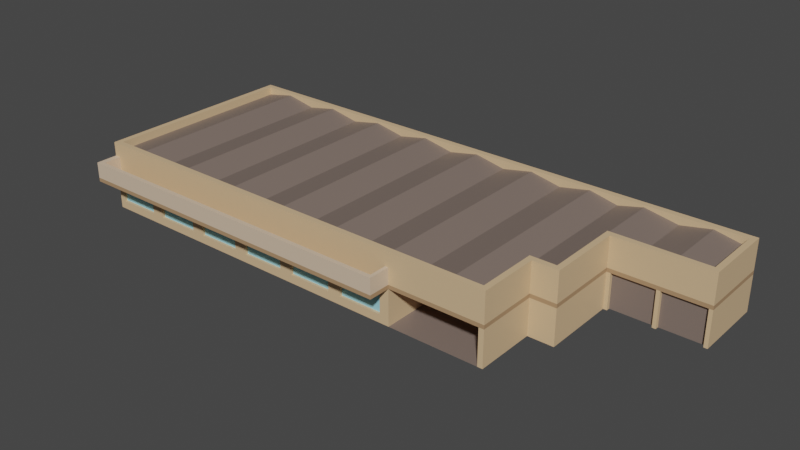 # Source: Shop.blend  (saved by Blender 2.91.10; exported with 4.5.12 LTS)
import bpy
from mathutils import Matrix  # noqa: F401  (used for matrix-valued properties, if any)

bpy.ops.wm.read_factory_settings(use_empty=True)
scene = bpy.context.scene
scene.name = 'Scene'

# ---- collections
col_collection = bpy.data.collections.new('Collection'); scene.collection.children.link(col_collection)

# ---- materials (node trees are filled in below, after node groups)
mat_store = bpy.data.materials.new('Store')
mat_store.use_transparent_shadow = False
mat_roof = bpy.data.materials.new('Roof')
mat_roof.use_transparent_shadow = False
mat_windows = bpy.data.materials.new('Windows')
mat_windows.use_transparent_shadow = False
mat_storedark = bpy.data.materials.new('StoreDark')
mat_storedark.use_transparent_shadow = False
mat_storelight = bpy.data.materials.new('StoreLight')
mat_storelight.use_transparent_shadow = False

# ---- material node trees
mat_store.use_nodes = True; mat_store.node_tree.nodes.clear()
_N = mat_store.node_tree.nodes; _L = mat_store.node_tree.links
n0 = _N.new('ShaderNodeBsdfPrincipled'); n0.name = 'Principled BSDF'; n0.location = (10, 300)
n0.distribution = 'GGX'
n0.subsurface_method = 'BURLEY'
n0.inputs[0].default_value = (0.7011, 0.4851, 0.2789, 1.0)
n0.inputs[3].default_value = 1.45
n0.inputs[27].default_value = (0.0, 0.0, 0.0, 1.0)
n0.inputs[28].default_value = 1.0
n1 = _N.new('ShaderNodeOutputMaterial'); n1.name = 'Material Output'; n1.location = (300, 300)
_L.new(n0.outputs[0], n1.inputs[0])
n1.is_active_output = True
mat_roof.use_nodes = True; mat_roof.node_tree.nodes.clear()
_N = mat_roof.node_tree.nodes; _L = mat_roof.node_tree.links
n0 = _N.new('ShaderNodeBsdfPrincipled'); n0.name = 'Principled BSDF'; n0.location = (10, 300)
n0.distribution = 'GGX'
n0.subsurface_method = 'BURLEY'
n0.inputs[0].default_value = (0.214, 0.1624, 0.1379, 1.0)
n0.inputs[3].default_value = 1.45
n0.inputs[27].default_value = (0.0, 0.0, 0.0, 1.0)
n0.inputs[28].default_value = 1.0
n1 = _N.new('ShaderNodeOutputMaterial'); n1.name = 'Material Output'; n1.location = (300, 300)
_L.new(n0.outputs[0], n1.inputs[0])
n1.is_active_output = True
mat_windows.use_nodes = True; mat_windows.node_tree.nodes.clear()
_N = mat_windows.node_tree.nodes; _L = mat_windows.node_tree.links
n0 = _N.new('ShaderNodeBsdfPrincipled'); n0.name = 'Principled BSDF'; n0.location = (10, 300)
n0.distribution = 'GGX'
n0.subsurface_method = 'BURLEY'
n0.inputs[0].default_value = (0.3331, 0.7105, 0.8, 1.0)
n0.inputs[3].default_value = 1.45
n0.inputs[27].default_value = (0.0, 0.0, 0.0, 1.0)
n0.inputs[28].default_value = 1.0
n1 = _N.new('ShaderNodeOutputMaterial'); n1.name = 'Material Output'; n1.location = (300, 300)
_L.new(n0.outputs[0], n1.inputs[0])
n1.is_active_output = True
mat_storedark.use_nodes = True; mat_storedark.node_tree.nodes.clear()
_N = mat_storedark.node_tree.nodes; _L = mat_storedark.node_tree.links
n0 = _N.new('ShaderNodeBsdfPrincipled'); n0.name = 'Principled BSDF'; n0.location = (10, 300)
n0.distribution = 'GGX'
n0.subsurface_method = 'BURLEY'
n0.inputs[0].default_value = (0.4292, 0.2624, 0.1413, 1.0)
n0.inputs[3].default_value = 1.45
n0.inputs[27].default_value = (0.0, 0.0, 0.0, 1.0)
n0.inputs[28].default_value = 1.0
n1 = _N.new('ShaderNodeOutputMaterial'); n1.name = 'Material Output'; n1.location = (300, 300)
_L.new(n0.outputs[0], n1.inputs[0])
n1.is_active_output = True
mat_storelight.use_nodes = True; mat_storelight.node_tree.nodes.clear()
_N = mat_storelight.node_tree.nodes; _L = mat_storelight.node_tree.links
n0 = _N.new('ShaderNodeBsdfPrincipled'); n0.name = 'Principled BSDF'; n0.location = (10, 300)
n0.distribution = 'GGX'
n0.subsurface_method = 'BURLEY'
n0.inputs[0].default_value = (0.7106, 0.5429, 0.3923, 1.0)
n0.inputs[3].default_value = 1.45
n0.inputs[27].default_value = (0.0, 0.0, 0.0, 1.0)
n0.inputs[28].default_value = 1.0
n1 = _N.new('ShaderNodeOutputMaterial'); n1.name = 'Material Output'; n1.location = (300, 300)
_L.new(n0.outputs[0], n1.inputs[0])
n1.is_active_output = True

# ---- world
world_world = bpy.data.worlds.new('World'); scene.world = world_world
world_world.use_nodes = True; world_world.node_tree.nodes.clear()
_N = world_world.node_tree.nodes; _L = world_world.node_tree.links
n0 = _N.new('ShaderNodeOutputWorld'); n0.name = 'World Output'; n0.location = (300, 300)
n1 = _N.new('ShaderNodeBackground'); n1.name = 'Background'; n1.location = (10, 300)
n1.inputs[0].default_value = (0.05088, 0.05088, 0.05088, 1.0)
_L.new(n1.outputs[0], n0.inputs[0])
n0.is_active_output = True
world_world.color = (0.05088, 0.05088, 0.05088)
world_world.use_sun_shadow = False
world_world.sun_shadow_jitter_overblur = 0.0

# ---- meshes
me_cube_001 = bpy.data.meshes.new('Cube.001')
me_cube_001.from_pydata([(-29.78, 0.9846, 6.975), (-29.78, 3.993, 6.975), (-24.44, 0.9846, 6.975), (-24.44, 3.993, 6.975), (-22.84, 0.9846, 6.975), (-22.84, 3.993, 6.975), (-17.5, 0.9846, 6.975), (-17.5, 3.993, 6.975), (-15.9, 0.9846, 6.975), (-15.9, 3.993, 6.975), (-10.56, 0.9846, 6.975), (-10.56, 3.993, 6.975), (-8.962, 0.9846, 6.975), (-8.962, 3.993, 6.975), (-3.624, 0.9846, 6.975), (-3.624, 3.993, 6.975), (-2.023, 0.9846, 6.975), (-2.023, 3.993, 6.975), (3.315, 0.9846, 6.975), (3.315, 3.993, 6.975), (4.917, 0.9846, 6.975), (4.917, 3.993, 6.975), (10.25, 0.9846, 6.975), (10.25, 3.993, 6.975), (-30.5, 3.191e-07, 7.3), (-30.5, 4.319, 7.3), (-30.5, -7.868e-07, -18.0), (-30.5, 4.319, -18.0), (22.8, 3.191e-07, 7.3), (22.8, 4.319, 7.3), (22.8, -7.868e-07, -18.0), (22.8, 4.319, -18.0), (-30.5, -2.549e-09, -0.05832), (-30.5, 4.319, -0.05832), (22.8, -2.549e-09, -0.05832), (22.8, 4.319, -0.05832), (25.87, 4.319, -18.0), (25.87, -7.868e-07, -18.0), (25.87, -2.549e-09, -0.05832), (25.87, 4.319, -0.05832), (-30.5, 4.319, -9.17), (22.8, -4.008e-07, -9.17), (-30.5, -4.008e-07, -9.17), (25.87, -4.008e-07, -9.17), (25.87, 4.319, -9.17), (37.32, 4.319, -18.0), (37.32, -7.868e-07, -18.0), (37.32, -4.008e-07, -9.17), (37.32, 4.319, -9.17), (-30.5, 4.79, -9.17), (-30.5, 4.79, -18.0), (22.8, 4.79, -18.0), (22.8, 4.79, -0.05832), (22.8, 4.79, 7.3), (-30.5, 4.79, 7.3), (-30.5, 4.79, -0.05832), (25.87, 4.79, -9.17), (25.87, 4.79, -0.05832), (25.87, 4.79, -18.0), (37.32, 4.79, -18.0), (37.32, 4.79, -9.17), (-29.8, 7.422, -9.872), (-29.8, 7.422, -17.3), (22.11, 7.422, -17.3), (22.11, 7.422, -0.7625), (22.1, 7.422, 6.599), (-29.8, 7.422, 6.599), (-29.8, 7.422, -0.7625), (22.11, 7.422, -9.872), (25.18, 8.158, -9.872), (25.17, 8.158, -0.7594), (25.18, 8.158, -17.3), (36.62, 7.422, -17.3), (36.62, 7.422, -9.871), (-30.5, 7.422, -9.17), (-30.5, 7.422, -18.0), (22.8, 7.422, -18.0), (22.8, 7.422, -0.05832), (22.8, 7.422, 7.3), (-30.5, 7.422, 7.3), (-30.5, 7.422, -0.05832), (25.87, 7.422, -9.17), (25.87, 7.422, -0.05832), (25.87, 7.422, -18.0), (37.32, 7.422, -18.0), (37.32, 7.422, -9.17), (-30.5, 8.404, -9.17), (-30.5, 8.404, -18.0), (22.8, 8.404, -18.0), (22.8, 8.404, -0.05832), (22.8, 8.404, 7.3), (-30.5, 8.404, 7.3), (-30.5, 8.404, -0.05832), (25.87, 8.404, -9.17), (25.87, 8.404, -0.05832), (25.87, 8.404, -18.0), (37.32, 8.404, -18.0), (37.32, 8.404, -9.17), (-29.8, 8.404, -9.17), (-29.8, 8.404, -17.3), (22.8, 8.404, -17.3), (22.1, 8.404, -0.7594), (22.1, 8.404, 6.599), (-29.8, 8.404, 6.599), (-29.8, 8.404, -0.05832), (25.17, 8.404, -9.871), (25.17, 8.404, -0.7594), (25.87, 8.404, -17.3), (36.62, 8.404, -17.3), (36.62, 8.404, -9.871), (-26.69, 7.422, -18.0), (-22.89, 7.422, -18.0), (-19.08, 7.422, -18.0), (-15.27, 7.422, -18.0), (-11.46, 7.422, -18.0), (-7.657, 7.422, -18.0), (-3.85, 7.422, -18.0), (-0.04286, 7.422, -18.0), (3.764, 7.422, -18.0), (7.571, 7.422, -18.0), (11.38, 7.422, -18.0), (15.19, 7.422, -18.0), (18.99, 7.422, -18.0), (18.99, 7.422, 7.3), (15.19, 7.422, 7.3), (11.38, 7.422, 7.3), (7.571, 7.422, 7.3), (3.764, 7.422, 7.3), (-0.04286, 7.422, 7.3), (-3.85, 7.422, 7.3), (-7.657, 7.422, 7.3), (-11.46, 7.422, 7.3), (-15.27, 7.422, 7.3), (-19.08, 7.422, 7.3), (-22.89, 7.422, 7.3), (-26.69, 7.422, 7.3), (-26.07, 8.158, -0.7625), (-22.33, 7.422, -0.7625), (-18.6, 8.158, -0.7625), (-14.87, 7.422, -0.7625), (-11.14, 8.158, -0.7625), (-7.407, 7.422, -0.7625), (-3.675, 8.158, -0.7625), (0.0573, 7.422, -0.7625), (3.789, 8.158, -0.7625), (7.521, 7.422, -0.7625), (11.25, 8.158, -0.7625), (14.99, 7.422, -0.7625), (18.72, 8.158, -0.7625), (-26.07, 8.158, -9.872), (-22.33, 7.422, -9.872), (-18.6, 8.158, -9.872), (-14.87, 7.422, -9.872), (-11.14, 8.158, -9.872), (-7.407, 7.422, -9.872), (-3.675, 8.158, -9.872), (0.0573, 7.422, -9.872), (3.789, 8.158, -9.872), (7.521, 7.422, -9.872), (11.25, 8.158, -9.872), (14.99, 7.422, -9.872), (18.72, 8.158, -9.872), (-26.07, 8.158, -17.3), (-22.33, 7.422, -17.3), (-18.6, 8.158, -17.3), (-14.87, 7.422, -17.3), (-11.14, 8.158, -17.3), (-7.407, 7.422, -17.3), (-3.675, 8.158, -17.3), (0.0573, 7.422, -17.3), (3.789, 8.158, -17.3), (7.521, 7.422, -17.3), (11.25, 8.158, -17.3), (14.99, 7.422, -17.3), (18.72, 8.158, -17.3), (18.72, 8.158, 6.599), (14.99, 7.422, 6.599), (11.25, 8.158, 6.599), (7.521, 7.422, 6.599), (3.789, 8.158, 6.599), (0.0573, 7.422, 6.599), (-3.675, 8.158, 6.599), (-7.407, 7.422, 6.599), (-11.14, 8.158, 6.599), (-14.87, 7.422, 6.599), (-18.6, 8.158, 6.599), (-22.33, 7.422, 6.599), (-26.07, 8.158, 6.599), (-26.69, 8.404, -18.0), (-22.89, 8.404, -18.0), (-19.08, 8.404, -18.0), (-15.27, 8.404, -18.0), (-11.46, 8.404, -18.0), (-7.657, 8.404, -18.0), (-3.85, 8.404, -18.0), (-0.04286, 8.404, -18.0), (3.764, 8.404, -18.0), (7.571, 8.404, -18.0), (11.38, 8.404, -18.0), (15.19, 8.404, -18.0), (18.99, 8.404, -18.0), (18.99, 8.404, 7.3), (15.19, 8.404, 7.3), (11.38, 8.404, 7.3), (7.571, 8.404, 7.3), (3.764, 8.404, 7.3), (-0.04286, 8.404, 7.3), (-3.85, 8.404, 7.3), (-7.657, 8.404, 7.3), (-11.46, 8.404, 7.3), (-15.27, 8.404, 7.3), (-19.08, 8.404, 7.3), (-22.89, 8.404, 7.3), (-26.69, 8.404, 7.3), (-26.04, 8.404, -17.3), (-22.28, 8.404, -17.3), (-18.53, 8.404, -17.3), (-14.77, 8.404, -17.3), (-11.01, 8.404, -17.3), (-7.256, 8.404, -17.3), (-3.499, 8.404, -17.3), (0.2576, 8.404, -17.3), (4.015, 8.404, -17.3), (7.772, 8.404, -17.3), (11.53, 8.404, -17.3), (15.29, 8.404, -17.3), (19.04, 8.404, -17.3), (18.39, 8.404, 6.599), (14.68, 8.404, 6.599), (10.98, 8.404, 6.599), (7.271, 8.404, 6.599), (3.564, 8.404, 6.599), (-0.143, 8.404, 6.599), (-3.85, 8.404, 6.599), (-7.557, 8.404, 6.599), (-11.26, 8.404, 6.599), (-14.97, 8.404, 6.599), (-18.68, 8.404, 6.599), (-22.38, 8.404, 6.599), (-26.09, 8.404, 6.599), (29.69, 7.422, -9.17), (33.5, 7.422, -9.17), (33.5, 7.422, -18.0), (29.69, 7.422, -18.0), (29.22, 7.422, -9.871), (32.92, 8.158, -9.871), (32.92, 8.158, -17.3), (29.22, 7.422, -17.3), (29.69, 8.404, -9.17), (33.5, 8.404, -9.17), (33.5, 8.404, -18.0), (29.69, 8.404, -18.0), (28.98, 8.404, -9.871), (32.8, 8.404, -9.871), (33.04, 8.404, -17.3), (29.45, 8.404, -17.3), (22.18, -7.868e-07, -18.0), (4.418, -7.868e-07, -18.0), (4.418, 4.319, -18.0), (22.18, 4.319, -18.0), (11.38, 3.191e-07, 7.3), (22.18, 3.191e-07, 7.3), (22.18, 4.319, 7.3), (11.38, 4.319, 7.3), (22.18, -2.549e-09, -0.05832), (4.418, -2.549e-09, -0.05832), (22.18, -4.008e-07, -9.17), (4.418, -4.008e-07, -9.17), (4.418, 4.79, -18.0), (22.18, 4.79, -18.0), (22.18, 4.79, 7.3), (11.38, 4.79, 7.3), (11.38, 4.319, 9.454), (-30.5, 4.319, 9.454), (11.38, 4.79, 9.454), (-30.5, 4.79, 9.454), (11.38, 4.319, 9.951), (-30.5, 4.319, 9.951), (11.38, 4.79, 9.951), (-30.5, 4.79, 9.951), (-29.8, 8.404, 7.3), (-29.8, 7.422, 7.3), (-29.8, 4.79, 7.3), (-29.8, 4.79, 9.454), (-29.8, 4.79, 9.951), (10.98, 7.422, 7.3), (10.98, 8.404, 7.3), (10.98, 4.79, 9.454), (10.98, 4.79, 7.3), (10.98, 4.79, 9.951), (-29.8, 6.701, 7.3), (-30.5, 6.701, 7.3), (-29.8, 6.701, 9.454), (-30.5, 6.701, 9.454), (11.38, 6.701, 9.454), (11.38, 6.701, 7.3), (-29.8, 6.701, 9.951), (-30.5, 6.701, 9.951), (11.38, 6.701, 9.951), (10.98, 6.701, 9.454), (10.98, 6.701, 9.951), (10.98, 6.701, 7.3), (11.38, -2.675e-09, -0.0612), (22.18, -2.675e-09, -0.0612), (22.18, 4.319, -0.0612), (11.38, 4.319, -0.0612), (36.87, -4.008e-07, -9.17), (31.82, -4.008e-07, -9.17), (31.37, -4.008e-07, -9.17), (26.33, -4.008e-07, -9.17), (26.33, 4.319, -9.17), (31.37, 4.319, -9.17), (31.82, 4.319, -9.17), (36.87, 4.319, -9.17), (36.87, -4.197e-07, -9.601), (31.82, -4.197e-07, -9.601), (31.37, -4.197e-07, -9.601), (26.33, -4.197e-07, -9.601), (26.33, 4.319, -9.601), (31.37, 4.319, -9.601), (31.82, 4.319, -9.601), (36.87, 4.319, -9.601), (-29.78, 0.9846, 7.3), (-29.78, 3.993, 7.3), (-24.44, 0.9846, 7.3), (-24.44, 3.993, 7.3), (-22.84, 0.9846, 7.3), (-22.84, 3.993, 7.3), (-17.5, 0.9846, 7.3), (-17.5, 3.993, 7.3), (-15.9, 0.9846, 7.3), (-15.9, 3.993, 7.3), (-10.56, 0.9846, 7.3), (-10.56, 3.993, 7.3), (-8.962, 0.9846, 7.3), (-8.962, 3.993, 7.3), (-3.624, 0.9846, 7.3), (-3.624, 3.993, 7.3), (-2.023, 0.9846, 7.3), (-2.023, 3.993, 7.3), (3.315, 0.9846, 7.3), (3.315, 3.993, 7.3), (4.917, 0.9846, 7.3), (4.917, 3.993, 7.3), (10.25, 0.9846, 7.3), (10.25, 3.993, 7.3), (13.3, -4.008e-07, -9.17)], [], [(42, 40, 27, 26), (256, 259, 31, 30), (34, 35, 29, 28), (264, 34, 28, 261), (45, 36, 58, 59), (35, 39, 57, 52), (266, 41, 34, 264), (30, 31, 36, 37), (24, 25, 33, 32), (43, 44, 39, 38), (27, 40, 49, 50), (41, 30, 37, 43), (35, 34, 38, 39), (34, 41, 43, 38), (44, 310, 311, 312, 313, 48, 60, 56), (256, 30, 41, 266), (39, 44, 56, 57), (32, 33, 40, 42), (46, 45, 48, 47), (258, 27, 50, 268), (37, 36, 45, 46), (313, 306, 47, 48), (56, 60, 85, 241, 240, 81), (52, 57, 82, 77), (53, 52, 77, 78), (60, 59, 84, 85), (58, 51, 76, 83), (51, 269, 268, 50, 75, 110, 111, 112, 113, 114, 115, 116, 117, 118, 119, 120, 121, 122, 76), (33, 25, 54, 55), (36, 31, 51, 58), (262, 29, 53, 270), (40, 33, 55, 49), (48, 45, 59, 60), (29, 35, 52, 53), (136, 67, 66, 187), (136, 149, 61, 67), (245, 73, 72, 246), (291, 290, 281, 79), (49, 55, 80, 74), (59, 58, 83, 243, 242, 84), (50, 49, 74, 75), (57, 56, 81, 82), (55, 54, 291, 79, 80), (72, 73, 109, 108), (75, 74, 86, 87), (174, 63, 100, 226), (83, 76, 88, 95), (67, 61, 98, 104), (243, 83, 95, 251), (61, 62, 99, 98), (82, 81, 93, 94), (70, 64, 101, 106), (241, 85, 97, 249), (63, 71, 107, 100), (85, 84, 96, 97), (98, 99, 87, 86), (226, 100, 88, 200), (101, 102, 90, 89), (239, 103, 280, 213), (103, 104, 92, 91), (105, 106, 94, 93), (100, 107, 95, 88), (106, 101, 89, 94), (104, 98, 86, 92), (108, 109, 97, 96), (252, 105, 93, 248), (254, 108, 96, 250), (77, 82, 94, 89), (64, 65, 102, 101), (110, 75, 87, 188), (244, 69, 105, 252), (74, 80, 92, 86), (187, 66, 103, 239), (78, 77, 89, 90), (246, 72, 108, 254), (66, 67, 104, 103), (123, 78, 90, 201), (69, 70, 106, 105), (80, 79, 91, 92), (70, 69, 68, 64), (161, 68, 63, 174), (68, 69, 71, 63), (61, 149, 162, 62), (149, 150, 163, 162), (150, 151, 164, 163), (151, 152, 165, 164), (152, 153, 166, 165), (153, 154, 167, 166), (154, 155, 168, 167), (155, 156, 169, 168), (156, 157, 170, 169), (157, 158, 171, 170), (158, 159, 172, 171), (159, 160, 173, 172), (160, 161, 174, 173), (79, 281, 280, 91), (135, 134, 212, 213), (134, 133, 211, 212), (133, 132, 210, 211), (132, 131, 209, 210), (131, 130, 208, 209), (130, 129, 207, 208), (129, 128, 206, 207), (128, 127, 205, 206), (127, 126, 204, 205), (126, 285, 286, 204), (125, 124, 202, 203), (124, 123, 201, 202), (65, 175, 227, 102), (175, 176, 228, 227), (176, 177, 229, 228), (177, 178, 230, 229), (178, 179, 231, 230), (179, 180, 232, 231), (180, 181, 233, 232), (181, 182, 234, 233), (182, 183, 235, 234), (183, 184, 236, 235), (184, 185, 237, 236), (185, 186, 238, 237), (186, 187, 239, 238), (76, 122, 200, 88), (122, 121, 199, 200), (121, 120, 198, 199), (120, 119, 197, 198), (119, 118, 196, 197), (118, 117, 195, 196), (117, 116, 194, 195), (116, 115, 193, 194), (115, 114, 192, 193), (114, 113, 191, 192), (113, 112, 190, 191), (112, 111, 189, 190), (111, 110, 188, 189), (102, 227, 201, 90), (227, 228, 202, 201), (228, 229, 203, 202), (229, 286, 203), (230, 231, 205, 204), (231, 232, 206, 205), (232, 233, 207, 206), (233, 234, 208, 207), (234, 235, 209, 208), (235, 236, 210, 209), (236, 237, 211, 210), (237, 238, 212, 211), (238, 239, 213, 212), (99, 214, 188, 87), (214, 215, 189, 188), (215, 216, 190, 189), (216, 217, 191, 190), (217, 218, 192, 191), (218, 219, 193, 192), (219, 220, 194, 193), (220, 221, 195, 194), (221, 222, 196, 195), (222, 223, 197, 196), (223, 224, 198, 197), (224, 225, 199, 198), (225, 226, 200, 199), (62, 162, 214, 99), (162, 163, 215, 214), (163, 164, 216, 215), (164, 165, 217, 216), (165, 166, 218, 217), (166, 167, 219, 218), (167, 168, 220, 219), (168, 169, 221, 220), (169, 170, 222, 221), (170, 171, 223, 222), (171, 172, 224, 223), (172, 173, 225, 224), (173, 174, 226, 225), (64, 68, 161, 148), (148, 161, 160, 147), (147, 160, 159, 146), (146, 159, 158, 145), (145, 158, 157, 144), (144, 157, 156, 143), (143, 156, 155, 142), (142, 155, 154, 141), (141, 154, 153, 140), (140, 153, 152, 139), (139, 152, 151, 138), (138, 151, 150, 137), (137, 150, 149, 136), (64, 148, 175, 65), (148, 147, 176, 175), (147, 146, 177, 176), (146, 145, 178, 177), (145, 144, 179, 178), (144, 143, 180, 179), (143, 142, 181, 180), (142, 141, 182, 181), (141, 140, 183, 182), (140, 139, 184, 183), (139, 138, 185, 184), (138, 137, 186, 185), (137, 136, 187, 186), (71, 247, 255, 107), (247, 246, 254, 255), (73, 245, 253, 109), (245, 244, 252, 253), (107, 255, 251, 95), (255, 254, 250, 251), (109, 253, 249, 97), (253, 252, 248, 249), (81, 240, 248, 93), (240, 241, 249, 248), (84, 242, 250, 96), (242, 243, 251, 250), (69, 244, 247, 71), (244, 245, 246, 247), (25, 263, 272, 273), (263, 262, 270, 271), (31, 259, 269, 51), (259, 258, 268, 269), (26, 257, 267, 42), (257, 256, 266, 346, 267), (42, 267, 265, 32), (32, 265, 260, 24), (28, 29, 262, 261), (261, 262, 304, 303), (26, 27, 258, 257), (257, 258, 259, 256), (275, 273, 277, 279), (289, 278, 298, 300), (54, 25, 273, 275), (263, 271, 274, 272), (273, 272, 276, 277), (272, 274, 278, 276), (283, 282, 290, 292), (280, 103, 91), (280, 281, 135, 213), (274, 271, 295, 294), (281, 290, 282, 288, 301, 285, 126, 127, 128, 129, 130, 131, 132, 133, 134, 135), (287, 283, 292, 299), (125, 295, 271, 270, 53, 78, 123, 124), (286, 229, 230, 204), (54, 275, 293, 291), (286, 285, 125, 203), (287, 288, 282, 283), (277, 276, 278, 289, 284, 279), (295, 301, 299, 294), (294, 299, 300, 298), (296, 292, 293, 297), (292, 290, 291, 293), (300, 299, 292, 296), (278, 274, 294, 298), (284, 289, 300, 296), (282, 54, 291, 290), (279, 284, 296, 297), (271, 288, 301, 295), (275, 279, 297, 293), (288, 287, 299, 301), (285, 301, 295, 125), (303, 304, 305, 302), (262, 263, 305, 304), (260, 261, 303, 302), (263, 260, 302, 305), (44, 43, 309, 310), (308, 311, 319, 316), (311, 308, 307, 312), (306, 313, 321, 314), (318, 317, 316, 319), (320, 315, 314, 321), (313, 312, 320, 321), (311, 310, 318, 319), (43, 37, 46, 47, 306, 314, 315, 307, 308, 316, 317, 309), (312, 307, 315, 320), (310, 309, 317, 318), (322, 0, 1, 323), (1, 0, 2, 3), (325, 3, 2, 324), (324, 2, 0, 322), (323, 1, 3, 325), (326, 4, 5, 327), (5, 4, 6, 7), (329, 7, 6, 328), (328, 6, 4, 326), (327, 5, 7, 329), (330, 8, 9, 331), (9, 8, 10, 11), (333, 11, 10, 332), (332, 10, 8, 330), (331, 9, 11, 333), (334, 12, 13, 335), (13, 12, 14, 15), (337, 15, 14, 336), (336, 14, 12, 334), (335, 13, 15, 337), (338, 16, 17, 339), (17, 16, 18, 19), (341, 19, 18, 340), (340, 18, 16, 338), (339, 17, 19, 341), (342, 20, 21, 343), (21, 20, 22, 23), (345, 23, 22, 344), (344, 22, 20, 342), (343, 21, 23, 345), (323, 25, 24, 260, 263, 345, 344, 342, 340, 338, 336, 334, 335, 333, 332, 330, 331, 329, 328, 326, 327, 325, 324, 322), (345, 263, 25, 323, 325, 327, 329, 331, 333, 335, 337, 336, 338, 339, 341, 340, 342, 343), (346, 266, 264, 303, 302), (346, 302, 265, 267), (265, 302, 260)])
me_cube_001.polygons.foreach_set('material_index', [0, 0, 0, 0, 3, 3, 0, 0, 0, 0, 3, 0, 0, 0, 3, 0, 3, 0, 0, 3, 0, 0, 0, 0, 0, 0, 0, 0, 3, 3, 3, 3, 3, 3, 1, 1, 1, 0, 0, 0, 0, 0, 0, 0, 0, 0, 0, 0, 0, 0, 0, 0, 0, 0, 0, 0, 0, 0, 0, 0, 0, 0, 0, 0, 0, 0, 0, 0, 0, 0, 0, 0, 0, 0, 0, 0, 0, 0, 0, 1, 1, 1, 1, 1, 1, 1, 1, 1, 1, 1, 1, 1, 1, 1, 1, 0, 0, 0, 0, 0, 0, 0, 0, 0, 0, 0, 0, 0, 0, 0, 0, 0, 0, 0, 0, 0, 0, 0, 0, 0, 0, 0, 0, 0, 0, 0, 0, 0, 0, 0, 0, 0, 0, 0, 0, 0, 0, 0, 0, 0, 0, 0, 0, 0, 0, 0, 0, 0, 0, 0, 0, 0, 0, 0, 0, 0, 0, 0, 0, 0, 0, 0, 0, 0, 0, 0, 0, 0, 0, 0, 0, 0, 0, 1, 1, 1, 1, 1, 1, 1, 1, 1, 1, 1, 1, 1, 1, 1, 1, 1, 1, 1, 1, 1, 1, 1, 1, 1, 1, 0, 0, 0, 0, 0, 0, 0, 0, 0, 0, 0, 0, 1, 1, 0, 3, 3, 3, 0, 0, 0, 0, 0, 0, 0, 0, 3, 4, 3, 3, 0, 3, 4, 0, 0, 4, 0, 4, 0, 0, 4, 0, 3, 3, 4, 4, 4, 4, 4, 4, 4, 0, 4, 0, 4, 4, 0, 0, 0, 1, 0, 0, 0, 0, 0, 1, 1, 0, 0, 0, 0, 0, 0, 2, 0, 0, 0, 0, 2, 0, 0, 0, 0, 2, 0, 0, 0, 0, 2, 0, 0, 0, 0, 2, 0, 0, 0, 0, 2, 0, 0, 0, 0, 0, 0, 0, 0])
_uv = me_cube_001.uv_layers.new(name='UVMap')
_uv.uv.foreach_set('vector', [0.375, 0.1625, 0.625, 0.1625, 0.625, 0.25, 0.375, 0.25, 0.375, 0.4971, 0.625, 0.4971, 0.625, 0.5, 0.375, 0.5, 0.375, 0.675, 0.625, 0.675, 0.625, 0.75, 0.375, 0.75, 0.3721, 0.675, 0.375, 0.675, 0.375, 0.75, 0.3721, 0.75, 0.625, 0.5, 0.625, 0.5, 0.625, 0.5, 0.625, 0.5, 0.625, 0.675, 0.625, 0.675, 0.625, 0.675, 0.625, 0.675, 0.3721, 0.5875, 0.375, 0.5875, 0.375, 0.675, 0.3721, 0.675, 0.375, 0.5, 0.625, 0.5, 0.625, 0.5, 0.375, 0.5, 0.375, 0.0, 0.625, 0.0, 0.625, 0.075, 0.375, 0.075, 0.375, 0.5875, 0.625, 0.5875, 0.625, 0.675, 0.375, 0.675, 0.625, 0.25, 0.625, 0.1625, 0.625, 0.1625, 0.625, 0.25, 0.375, 0.5875, 0.375, 0.5, 0.375, 0.5, 0.375, 0.5875, 0.625, 0.675, 0.375, 0.675, 0.375, 0.675, 0.625, 0.675, 0.375, 0.675, 0.375, 0.5875, 0.375, 0.5875, 0.375, 0.675, 0.625, 0.5875, 0.625, 0.5875, 0.625, 0.5875, 0.625, 0.5875, 0.625, 0.5875, 0.625, 0.5875, 0.625, 0.5875, 0.625, 0.5875, 0.3721, 0.5, 0.375, 0.5, 0.375, 0.5875, 0.3721, 0.5875, 0.625, 0.675, 0.625, 0.5875, 0.625, 0.5875, 0.625, 0.675, 0.375, 0.075, 0.625, 0.075, 0.625, 0.1625, 0.375, 0.1625, 0.375, 0.5, 0.625, 0.5, 0.625, 0.5875, 0.375, 0.5875, 0.625, 0.4138, 0.625, 0.25, 0.625, 0.25, 0.625, 0.4138, 0.375, 0.5, 0.625, 0.5, 0.625, 0.5, 0.375, 0.5, 0.625, 0.5875, 0.375, 0.5875, 0.375, 0.5875, 0.625, 0.5875, 0.625, 0.5875, 0.625, 0.5875, 0.625, 0.5875, 0.625, 0.5875, 0.625, 0.5875, 0.625, 0.5875, 0.625, 0.675, 0.625, 0.675, 0.625, 0.675, 0.625, 0.675, 0.625, 0.75, 0.625, 0.675, 0.625, 0.675, 0.625, 0.75, 0.625, 0.5875, 0.625, 0.5, 0.625, 0.5, 0.625, 0.5875, 0.625, 0.5, 0.625, 0.5, 0.625, 0.5, 0.625, 0.5, 0.625, 0.5, 0.625, 0.4971, 0.625, 0.4138, 0.625, 0.25, 0.625, 0.25, 0.625, 0.2679, 0.625, 0.2857, 0.625, 0.3036, 0.625, 0.3214, 0.625, 0.3393, 0.625, 0.3571, 0.625, 0.375, 0.625, 0.3929, 0.625, 0.4107, 0.625, 0.4286, 0.625, 0.4464, 0.625, 0.4643, 0.625, 0.4821, 0.625, 0.5, 0.625, 0.075, 0.625, 0.0, 0.625, 0.0, 0.625, 0.075, 0.625, 0.5, 0.625, 0.5, 0.625, 0.5, 0.625, 0.5, 0.625, 0.7529, 0.625, 0.75, 0.625, 0.75, 0.625, 0.7529, 0.625, 0.1625, 0.625, 0.075, 0.625, 0.075, 0.625, 0.1625, 0.625, 0.5875, 0.625, 0.5, 0.625, 0.5, 0.625, 0.5875, 0.625, 0.75, 0.625, 0.675, 0.625, 0.675, 0.625, 0.75, 0.8543, 0.6743, 0.8717, 0.675, 0.8717, 0.7429, 0.8543, 0.7429, 0.8543, 0.6743, 0.625, 0.198, 0.625, 0.1681, 0.8717, 0.675, 0.6251, 0.5801, 0.6251, 0.5803, 0.6252, 0.5069, 0.6254, 0.5068, 0.625, 1.0, 0.625, 0.997, 0.625, 0.9967, 0.625, 1.0, 0.625, 0.1625, 0.625, 0.075, 0.625, 0.075, 0.625, 0.1625, 0.625, 0.5, 0.625, 0.5, 0.625, 0.5, 0.625, 0.5, 0.625, 0.5, 0.625, 0.5, 0.625, 0.25, 0.625, 0.1625, 0.625, 0.1625, 0.625, 0.25, 0.625, 0.675, 0.625, 0.5875, 0.625, 0.5875, 0.625, 0.675, 0.625, 0.075, 0.625, 0.0, 0.625, 0.0, 0.625, 0.0, 0.625, 0.075, 0.6252, 0.5069, 0.6251, 0.5803, 0.6251, 0.5803, 0.6252, 0.5069, 0.625, 0.25, 0.625, 0.1625, 0.625, 0.1625, 0.625, 0.25, 0.6276, 0.4892, 0.6264, 0.5053, 0.6264, 0.5053, 0.6276, 0.4892, 0.625, 0.5, 0.625, 0.5, 0.625, 0.5, 0.625, 0.5, 0.8717, 0.675, 0.625, 0.1681, 0.625, 0.1681, 0.8717, 0.675, 0.625, 0.5, 0.625, 0.5, 0.625, 0.5, 0.625, 0.5, 0.8717, 0.5875, 0.6439, 0.2791, 0.6439, 0.2791, 0.8717, 0.5875, 0.625, 0.675, 0.625, 0.5875, 0.625, 0.5875, 0.625, 0.675, 0.6252, 0.6672, 0.6285, 0.6658, 0.6285, 0.6658, 0.6252, 0.6672, 0.625, 0.5875, 0.625, 0.5875, 0.625, 0.5875, 0.625, 0.5875, 0.6264, 0.5053, 0.6259, 0.5067, 0.6259, 0.5067, 0.6264, 0.5053, 0.625, 0.5875, 0.625, 0.5, 0.625, 0.5, 0.625, 0.5875, 0.8717, 0.5875, 0.6439, 0.2791, 0.625, 0.25, 0.875, 0.5875, 0.6276, 0.4892, 0.6264, 0.5053, 0.625, 0.5, 0.625, 0.4821, 0.6285, 0.6658, 0.6283, 0.7429, 0.625, 0.75, 0.625, 0.675, 0.8543, 0.7429, 0.8717, 0.7429, 0.8717, 0.75, 0.8571, 0.75, 0.8717, 0.7429, 0.8717, 0.675, 0.875, 0.675, 0.875, 0.75, 0.6253, 0.5795, 0.6252, 0.6672, 0.625, 0.675, 0.625, 0.5875, 0.6264, 0.5053, 0.6259, 0.5067, 0.625, 0.5, 0.625, 0.5, 0.6252, 0.6672, 0.6285, 0.6658, 0.625, 0.675, 0.625, 0.675, 0.8717, 0.675, 0.625, 0.1681, 0.625, 0.1625, 0.875, 0.675, 0.6252, 0.5069, 0.6251, 0.5803, 0.625, 0.5875, 0.625, 0.5, 0.6252, 0.5798, 0.6253, 0.5795, 0.625, 0.5875, 0.625, 0.5875, 0.6254, 0.5068, 0.6252, 0.5069, 0.625, 0.5, 0.625, 0.5, 0.625, 0.675, 0.625, 0.675, 0.625, 0.675, 0.625, 0.675, 0.6285, 0.6658, 0.6283, 0.7429, 0.6283, 0.7429, 0.6285, 0.6658, 0.625, 0.2679, 0.625, 0.25, 0.625, 0.25, 0.625, 0.2679, 0.6252, 0.5798, 0.6253, 0.5795, 0.6253, 0.5795, 0.6252, 0.5798, 0.625, 0.1625, 0.625, 0.075, 0.625, 0.075, 0.625, 0.1625, 0.8543, 0.7429, 0.8717, 0.7429, 0.8717, 0.7429, 0.8543, 0.7429, 0.625, 0.75, 0.625, 0.675, 0.625, 0.675, 0.625, 0.75, 0.6254, 0.5068, 0.6252, 0.5069, 0.6252, 0.5069, 0.6254, 0.5068, 0.8717, 0.7429, 0.8717, 0.675, 0.8717, 0.675, 0.8717, 0.7429, 0.625, 0.7679, 0.625, 0.75, 0.625, 0.75, 0.625, 0.7679, 0.6253, 0.5795, 0.6252, 0.6672, 0.6252, 0.6672, 0.6253, 0.5795, 0.625, 0.075, 0.625, 0.0, 0.625, 0.0, 0.625, 0.075, 0.6252, 0.6672, 0.6253, 0.5795, 0.625, 0.5875, 0.6285, 0.6658, 0.6426, 0.5875, 0.625, 0.5875, 0.6264, 0.5053, 0.6276, 0.4892, 0.625, 0.5875, 0.6253, 0.5795, 0.6259, 0.5067, 0.6264, 0.5053, 0.8717, 0.5875, 0.8541, 0.5875, 0.6426, 0.2953, 0.6439, 0.2791, 0.8541, 0.5875, 0.8365, 0.5875, 0.6414, 0.3114, 0.6426, 0.2953, 0.8365, 0.5875, 0.8188, 0.5875, 0.6401, 0.3276, 0.6414, 0.3114, 0.8188, 0.5875, 0.8012, 0.5875, 0.6389, 0.3437, 0.6401, 0.3276, 0.8012, 0.5875, 0.7836, 0.5875, 0.6376, 0.3599, 0.6389, 0.3437, 0.7836, 0.5875, 0.766, 0.5875, 0.6364, 0.3761, 0.6376, 0.3599, 0.766, 0.5875, 0.7484, 0.5875, 0.6351, 0.3922, 0.6364, 0.3761, 0.7484, 0.5875, 0.7307, 0.5875, 0.6339, 0.4084, 0.6351, 0.3922, 0.7307, 0.5875, 0.7131, 0.5875, 0.6326, 0.4245, 0.6339, 0.4084, 0.7131, 0.5875, 0.6955, 0.5875, 0.6314, 0.4407, 0.6326, 0.4245, 0.6955, 0.5875, 0.6779, 0.5875, 0.6301, 0.4569, 0.6314, 0.4407, 0.6779, 0.5875, 0.6602, 0.5875, 0.6289, 0.473, 0.6301, 0.4569, 0.6602, 0.5875, 0.6426, 0.5875, 0.6276, 0.4892, 0.6289, 0.473, 0.625, 1.0, 0.625, 0.9967, 0.625, 0.9967, 0.625, 1.0, 0.625, 0.9821, 0.625, 0.9643, 0.625, 0.9643, 0.625, 0.9821, 0.625, 0.9643, 0.625, 0.9464, 0.625, 0.9464, 0.625, 0.9643, 0.625, 0.9464, 0.625, 0.9286, 0.625, 0.9286, 0.625, 0.9464, 0.625, 0.9286, 0.625, 0.9107, 0.625, 0.9107, 0.625, 0.9286, 0.625, 0.9107, 0.625, 0.8929, 0.625, 0.8929, 0.625, 0.9107, 0.625, 0.8929, 0.625, 0.875, 0.625, 0.875, 0.625, 0.8929, 0.625, 0.875, 0.625, 0.8571, 0.625, 0.8571, 0.625, 0.875, 0.625, 0.8571, 0.625, 0.8393, 0.625, 0.8393, 0.625, 0.8571, 0.625, 0.8393, 0.625, 0.8214, 0.625, 0.8214, 0.625, 0.8393, 0.625, 0.8214, 0.625, 0.8055, 0.625, 0.8056, 0.625, 0.8214, 0.625, 0.8036, 0.625, 0.7857, 0.625, 0.7857, 0.625, 0.8036, 0.625, 0.7857, 0.625, 0.7679, 0.625, 0.7679, 0.625, 0.7857, 0.6283, 0.7429, 0.6457, 0.7429, 0.6457, 0.7429, 0.6283, 0.7429, 0.6457, 0.7429, 0.6631, 0.7429, 0.6631, 0.7429, 0.6457, 0.7429, 0.6631, 0.7429, 0.6805, 0.7429, 0.6805, 0.7429, 0.6631, 0.7429, 0.6805, 0.7429, 0.6978, 0.7429, 0.6978, 0.7429, 0.6805, 0.7429, 0.6978, 0.7429, 0.7152, 0.7429, 0.7152, 0.7429, 0.6978, 0.7429, 0.7152, 0.7429, 0.7326, 0.7429, 0.7326, 0.7429, 0.7152, 0.7429, 0.7326, 0.7429, 0.75, 0.7429, 0.75, 0.7429, 0.7326, 0.7429, 0.75, 0.7429, 0.7674, 0.7429, 0.7674, 0.7429, 0.75, 0.7429, 0.7674, 0.7429, 0.7848, 0.7429, 0.7848, 0.7429, 0.7674, 0.7429, 0.7848, 0.7429, 0.8022, 0.7429, 0.8022, 0.7429, 0.7848, 0.7429, 0.8022, 0.7429, 0.8195, 0.7429, 0.8195, 0.7429, 0.8022, 0.7429, 0.8195, 0.7429, 0.8369, 0.7429, 0.8369, 0.7429, 0.8195, 0.7429, 0.8369, 0.7429, 0.8543, 0.7429, 0.8543, 0.7429, 0.8369, 0.7429, 0.625, 0.5, 0.625, 0.4821, 0.625, 0.4821, 0.625, 0.5, 0.625, 0.4821, 0.625, 0.4643, 0.625, 0.4643, 0.625, 0.4821, 0.625, 0.4643, 0.625, 0.4464, 0.625, 0.4464, 0.625, 0.4643, 0.625, 0.4464, 0.625, 0.4286, 0.625, 0.4286, 0.625, 0.4464, 0.625, 0.4286, 0.625, 0.4107, 0.625, 0.4107, 0.625, 0.4286, 0.625, 0.4107, 0.625, 0.3929, 0.625, 0.3929, 0.625, 0.4107, 0.625, 0.3929, 0.625, 0.375, 0.625, 0.375, 0.625, 0.3929, 0.625, 0.375, 0.625, 0.3571, 0.625, 0.3571, 0.625, 0.375, 0.625, 0.3571, 0.625, 0.3393, 0.625, 0.3393, 0.625, 0.3571, 0.625, 0.3393, 0.625, 0.3214, 0.625, 0.3214, 0.625, 0.3393, 0.625, 0.3214, 0.625, 0.3036, 0.625, 0.3036, 0.625, 0.3214, 0.625, 0.3036, 0.625, 0.2857, 0.625, 0.2857, 0.625, 0.3036, 0.625, 0.2857, 0.625, 0.2679, 0.625, 0.2679, 0.625, 0.2857, 0.6283, 0.7429, 0.6457, 0.7429, 0.6429, 0.75, 0.625, 0.75, 0.6457, 0.7429, 0.6631, 0.7429, 0.6607, 0.75, 0.6429, 0.75, 0.6631, 0.7429, 0.6805, 0.7429, 0.6786, 0.75, 0.6607, 0.75, 0.6805, 0.7429, 0.6806, 0.75, 0.6786, 0.75, 0.6978, 0.7429, 0.7152, 0.7429, 0.7143, 0.75, 0.6964, 0.75, 0.7152, 0.7429, 0.7326, 0.7429, 0.7321, 0.75, 0.7143, 0.75, 0.7326, 0.7429, 0.75, 0.7429, 0.75, 0.75, 0.7321, 0.75, 0.75, 0.7429, 0.7674, 0.7429, 0.7679, 0.75, 0.75, 0.75, 0.7674, 0.7429, 0.7848, 0.7429, 0.7857, 0.75, 0.7679, 0.75, 0.7848, 0.7429, 0.8022, 0.7429, 0.8036, 0.75, 0.7857, 0.75, 0.8022, 0.7429, 0.8195, 0.7429, 0.8214, 0.75, 0.8036, 0.75, 0.8195, 0.7429, 0.8369, 0.7429, 0.8393, 0.75, 0.8214, 0.75, 0.8369, 0.7429, 0.8543, 0.7429, 0.8571, 0.75, 0.8393, 0.75, 0.6439, 0.2791, 0.6426, 0.2953, 0.625, 0.2679, 0.625, 0.25, 0.6426, 0.2953, 0.6414, 0.3114, 0.625, 0.2857, 0.625, 0.2679, 0.6414, 0.3114, 0.6401, 0.3276, 0.625, 0.3036, 0.625, 0.2857, 0.6401, 0.3276, 0.6389, 0.3437, 0.625, 0.3214, 0.625, 0.3036, 0.6389, 0.3437, 0.6376, 0.3599, 0.625, 0.3393, 0.625, 0.3214, 0.6376, 0.3599, 0.6364, 0.3761, 0.625, 0.3571, 0.625, 0.3393, 0.6364, 0.3761, 0.6351, 0.3922, 0.625, 0.375, 0.625, 0.3571, 0.6351, 0.3922, 0.6339, 0.4084, 0.625, 0.3929, 0.625, 0.375, 0.6339, 0.4084, 0.6326, 0.4245, 0.625, 0.4107, 0.625, 0.3929, 0.6326, 0.4245, 0.6314, 0.4407, 0.625, 0.4286, 0.625, 0.4107, 0.6314, 0.4407, 0.6301, 0.4569, 0.625, 0.4464, 0.625, 0.4286, 0.6301, 0.4569, 0.6289, 0.473, 0.625, 0.4643, 0.625, 0.4464, 0.6289, 0.473, 0.6276, 0.4892, 0.625, 0.4821, 0.625, 0.4643, 0.6439, 0.2791, 0.6426, 0.2953, 0.6426, 0.2953, 0.6439, 0.2791, 0.6426, 0.2953, 0.6414, 0.3114, 0.6414, 0.3114, 0.6426, 0.2953, 0.6414, 0.3114, 0.6401, 0.3276, 0.6401, 0.3276, 0.6414, 0.3114, 0.6401, 0.3276, 0.6389, 0.3437, 0.6389, 0.3437, 0.6401, 0.3276, 0.6389, 0.3437, 0.6376, 0.3599, 0.6376, 0.3599, 0.6389, 0.3437, 0.6376, 0.3599, 0.6364, 0.3761, 0.6364, 0.3761, 0.6376, 0.3599, 0.6364, 0.3761, 0.6351, 0.3922, 0.6351, 0.3922, 0.6364, 0.3761, 0.6351, 0.3922, 0.6339, 0.4084, 0.6339, 0.4084, 0.6351, 0.3922, 0.6339, 0.4084, 0.6326, 0.4245, 0.6326, 0.4245, 0.6339, 0.4084, 0.6326, 0.4245, 0.6314, 0.4407, 0.6314, 0.4407, 0.6326, 0.4245, 0.6314, 0.4407, 0.6301, 0.4569, 0.6301, 0.4569, 0.6314, 0.4407, 0.6301, 0.4569, 0.6289, 0.473, 0.6289, 0.473, 0.6301, 0.4569, 0.6289, 0.473, 0.6276, 0.4892, 0.6276, 0.4892, 0.6289, 0.473, 0.6285, 0.6658, 0.625, 0.5875, 0.625, 0.5575, 0.6459, 0.6665, 0.6459, 0.6665, 0.625, 0.5575, 0.625, 0.5276, 0.6633, 0.6671, 0.6633, 0.6671, 0.625, 0.5276, 0.625, 0.4976, 0.6807, 0.6678, 0.6807, 0.6678, 0.625, 0.4976, 0.625, 0.4677, 0.698, 0.6684, 0.698, 0.6684, 0.625, 0.4677, 0.625, 0.4377, 0.7154, 0.6691, 0.7154, 0.6691, 0.625, 0.4377, 0.625, 0.4078, 0.7328, 0.6697, 0.7328, 0.6697, 0.625, 0.4078, 0.625, 0.3778, 0.7501, 0.6704, 0.7501, 0.6704, 0.625, 0.3778, 0.625, 0.3478, 0.7675, 0.6711, 0.7675, 0.6711, 0.625, 0.3478, 0.625, 0.3179, 0.7849, 0.6717, 0.7849, 0.6717, 0.625, 0.3179, 0.625, 0.2879, 0.8022, 0.6724, 0.8022, 0.6724, 0.625, 0.2879, 0.625, 0.258, 0.8196, 0.673, 0.8196, 0.673, 0.625, 0.258, 0.625, 0.228, 0.837, 0.6737, 0.837, 0.6737, 0.625, 0.228, 0.625, 0.198, 0.8543, 0.6743, 0.6285, 0.6658, 0.6459, 0.6665, 0.6457, 0.7429, 0.6283, 0.7429, 0.6459, 0.6665, 0.6633, 0.6671, 0.6631, 0.7429, 0.6457, 0.7429, 0.6633, 0.6671, 0.6807, 0.6678, 0.6805, 0.7429, 0.6631, 0.7429, 0.6807, 0.6678, 0.698, 0.6684, 0.6978, 0.7429, 0.6805, 0.7429, 0.698, 0.6684, 0.7154, 0.6691, 0.7152, 0.7429, 0.6978, 0.7429, 0.7154, 0.6691, 0.7328, 0.6697, 0.7326, 0.7429, 0.7152, 0.7429, 0.7328, 0.6697, 0.7501, 0.6704, 0.75, 0.7429, 0.7326, 0.7429, 0.7501, 0.6704, 0.7675, 0.6711, 0.7674, 0.7429, 0.75, 0.7429, 0.7675, 0.6711, 0.7849, 0.6717, 0.7848, 0.7429, 0.7674, 0.7429, 0.7849, 0.6717, 0.8022, 0.6724, 0.8022, 0.7429, 0.7848, 0.7429, 0.8022, 0.6724, 0.8196, 0.673, 0.8195, 0.7429, 0.8022, 0.7429, 0.8196, 0.673, 0.837, 0.6737, 0.8369, 0.7429, 0.8195, 0.7429, 0.837, 0.6737, 0.8543, 0.6743, 0.8543, 0.7429, 0.8369, 0.7429, 0.6259, 0.5067, 0.6257, 0.5068, 0.6257, 0.5068, 0.6259, 0.5067, 0.6257, 0.5068, 0.6254, 0.5068, 0.6254, 0.5068, 0.6257, 0.5068, 0.6251, 0.5803, 0.6251, 0.5801, 0.6251, 0.5801, 0.6251, 0.5803, 0.6251, 0.5801, 0.6252, 0.5798, 0.6252, 0.5798, 0.6251, 0.5801, 0.6259, 0.5067, 0.6257, 0.5068, 0.625, 0.5, 0.625, 0.5, 0.6257, 0.5068, 0.6254, 0.5068, 0.625, 0.5, 0.625, 0.5, 0.6251, 0.5803, 0.6251, 0.5801, 0.625, 0.5875, 0.625, 0.5875, 0.6251, 0.5801, 0.6252, 0.5798, 0.625, 0.5875, 0.625, 0.5875, 0.625, 0.5875, 0.625, 0.5875, 0.625, 0.5875, 0.625, 0.5875, 0.625, 0.5875, 0.625, 0.5875, 0.625, 0.5875, 0.625, 0.5875, 0.625, 0.5, 0.625, 0.5, 0.625, 0.5, 0.625, 0.5, 0.625, 0.5, 0.625, 0.5, 0.625, 0.5, 0.625, 0.5, 0.6253, 0.5795, 0.6252, 0.5798, 0.6257, 0.5068, 0.6259, 0.5067, 0.6252, 0.5798, 0.6251, 0.5801, 0.6254, 0.5068, 0.6257, 0.5068, 0.625, 1.0, 0.625, 0.8362, 0.625, 0.8362, 0.625, 1.0, 0.625, 0.8362, 0.625, 0.7529, 0.625, 0.7529, 0.625, 0.8362, 0.625, 0.5, 0.625, 0.4971, 0.625, 0.4971, 0.625, 0.5, 0.625, 0.4971, 0.625, 0.4138, 0.625, 0.4138, 0.625, 0.4971, 0.125, 0.5, 0.2888, 0.5, 0.2888, 0.5875, 0.125, 0.5875, 0.2888, 0.5, 0.3721, 0.5, 0.3721, 0.5875, 0.3304, 0.5875, 0.2888, 0.5875, 0.125, 0.5875, 0.2888, 0.5875, 0.2888, 0.675, 0.125, 0.675, 0.125, 0.675, 0.2888, 0.675, 0.2888, 0.75, 0.125, 0.75, 0.375, 0.75, 0.625, 0.75, 0.625, 0.7529, 0.375, 0.7529, 0.375, 0.7529, 0.625, 0.7529, 0.625, 0.7529, 0.375, 0.7529, 0.375, 0.25, 0.625, 0.25, 0.625, 0.4138, 0.375, 0.4138, 0.375, 0.4138, 0.625, 0.4138, 0.625, 0.4971, 0.375, 0.4971, 0.625, 0.0, 0.625, 0.0, 0.625, 0.0, 0.625, 0.0, 0.625, 0.8379, 0.625, 0.8362, 0.625, 0.8362, 0.625, 0.8379, 0.625, 0.0, 0.625, 0.0, 0.625, 0.0, 0.625, 0.0, 0.625, 0.8362, 0.625, 0.8362, 0.625, 0.8362, 0.625, 0.8362, 0.625, 1.0, 0.625, 0.8362, 0.625, 0.8362, 0.625, 1.0, 0.625, 0.8362, 0.625, 0.8362, 0.625, 0.8362, 0.625, 0.8362, 0.625, 0.9974, 0.625, 0.9973, 0.625, 0.9973, 0.625, 0.9974, 0.8717, 0.75, 0.8717, 0.7429, 0.875, 0.75, 0.625, 0.9967, 0.625, 0.9967, 0.625, 0.9821, 0.625, 0.9821, 0.625, 0.8362, 0.625, 0.8362, 0.625, 0.8362, 0.625, 0.8362, 0.625, 0.9967, 0.625, 0.997, 0.625, 0.9973, 0.625, 0.838, 0.625, 0.8218, 0.625, 0.8055, 0.625, 0.8214, 0.625, 0.8393, 0.625, 0.8571, 0.625, 0.875, 0.625, 0.8929, 0.625, 0.9107, 0.625, 0.9286, 0.625, 0.9464, 0.625, 0.9643, 0.625, 0.9821, 0.625, 0.8379, 0.625, 0.9974, 0.625, 0.9974, 0.625, 0.8379, 0.625, 0.8036, 0.625, 0.8199, 0.625, 0.8362, 0.625, 0.7529, 0.625, 0.75, 0.625, 0.75, 0.625, 0.7679, 0.625, 0.7857, 0.6806, 0.75, 0.6805, 0.7429, 0.6978, 0.7429, 0.6964, 0.75, 0.625, 0.0, 0.625, 0.0, 0.625, 0.0, 0.625, 0.0, 0.625, 0.8056, 0.625, 0.8055, 0.625, 0.8036, 0.625, 0.8036, 0.625, 0.8379, 0.625, 0.838, 0.625, 0.9973, 0.625, 0.9974, 0.625, 1.0, 0.625, 0.8362, 0.625, 0.8362, 0.625, 0.8379, 0.625, 0.9974, 0.625, 1.0, 0.625, 0.8362, 0.625, 0.838, 0.625, 0.8379, 0.625, 0.8362, 0.625, 0.8362, 0.625, 0.8379, 0.625, 0.8379, 0.625, 0.8362, 0.625, 0.9974, 0.625, 0.9974, 0.625, 1.0, 0.625, 1.0, 0.625, 0.9974, 0.625, 0.9973, 0.625, 1.0, 0.625, 1.0, 0.625, 0.8379, 0.625, 0.8379, 0.625, 0.9974, 0.625, 0.9974, 0.625, 0.8362, 0.625, 0.8362, 0.625, 0.8362, 0.625, 0.8362, 0.625, 0.9974, 0.625, 0.8379, 0.625, 0.8379, 0.625, 0.9974, 0.625, 0.9973, 0.625, 1.0, 0.625, 1.0, 0.625, 0.9973, 0.625, 1.0, 0.625, 0.9974, 0.625, 0.9974, 0.625, 1.0, 0.625, 0.8362, 0.625, 0.838, 0.625, 0.838, 0.625, 0.8362, 0.625, 0.0, 0.625, 0.0, 0.625, 0.0, 0.625, 0.0, 0.625, 0.838, 0.625, 0.8379, 0.625, 0.8379, 0.625, 0.838, 0.625, 0.8055, 0.625, 0.8218, 0.625, 0.8199, 0.625, 0.8036, 0.375, 0.7529, 0.625, 0.7529, 0.625, 0.8362, 0.375, 0.8362, 0.625, 0.7529, 0.625, 0.8362, 0.625, 0.8362, 0.625, 0.7529, 0.2888, 0.75, 0.3721, 0.75, 0.3721, 0.75, 0.2888, 0.75, 0.625, 0.8362, 0.375, 0.8362, 0.375, 0.8362, 0.625, 0.8362, 0.625, 0.5875, 0.375, 0.5875, 0.375, 0.5875, 0.625, 0.5875, 0.375, 0.5875, 0.625, 0.5875, 0.625, 0.5875, 0.375, 0.5875, 0.625, 0.5875, 0.375, 0.5875, 0.375, 0.5875, 0.625, 0.5875, 0.375, 0.5875, 0.625, 0.5875, 0.625, 0.5875, 0.375, 0.5875, 0.625, 0.5875, 0.375, 0.5875, 0.375, 0.5875, 0.625, 0.5875, 0.625, 0.5875, 0.375, 0.5875, 0.375, 0.5875, 0.625, 0.5875, 0.625, 0.5875, 0.625, 0.5875, 0.625, 0.5875, 0.625, 0.5875, 0.625, 0.5875, 0.625, 0.5875, 0.625, 0.5875, 0.625, 0.5875, 0.375, 0.5875, 0.375, 0.5, 0.375, 0.5, 0.375, 0.5875, 0.375, 0.5875, 0.375, 0.5875, 0.375, 0.5875, 0.375, 0.5875, 0.375, 0.5875, 0.375, 0.5875, 0.375, 0.5875, 0.375, 0.5875, 0.625, 0.5875, 0.375, 0.5875, 0.375, 0.5875, 0.625, 0.5875, 0.625, 0.5875, 0.375, 0.5875, 0.375, 0.5875, 0.625, 0.5875, 0.375, 0.2094, 0.375, 0.25, 0.625, 0.25, 0.625, 0.2094, 0.625, 0.25, 0.375, 0.25, 0.375, 0.5, 0.625, 0.5, 0.625, 0.5406, 0.625, 0.5, 0.375, 0.5, 0.375, 0.5406, 0.375, 0.5406, 0.375, 0.5, 0.125, 0.5, 0.125, 0.5406, 0.875, 0.5406, 0.875, 0.5, 0.625, 0.5, 0.625, 0.5406, 0.375, 0.2094, 0.375, 0.25, 0.625, 0.25, 0.625, 0.2094, 0.625, 0.25, 0.375, 0.25, 0.375, 0.5, 0.625, 0.5, 0.625, 0.5406, 0.625, 0.5, 0.375, 0.5, 0.375, 0.5406, 0.375, 0.5406, 0.375, 0.5, 0.125, 0.5, 0.125, 0.5406, 0.875, 0.5406, 0.875, 0.5, 0.625, 0.5, 0.625, 0.5406, 0.375, 0.2094, 0.375, 0.25, 0.625, 0.25, 0.625, 0.2094, 0.625, 0.25, 0.375, 0.25, 0.375, 0.5, 0.625, 0.5, 0.625, 0.5406, 0.625, 0.5, 0.375, 0.5, 0.375, 0.5406, 0.375, 0.5406, 0.375, 0.5, 0.125, 0.5, 0.125, 0.5406, 0.875, 0.5406, 0.875, 0.5, 0.625, 0.5, 0.625, 0.5406, 0.375, 0.2094, 0.375, 0.25, 0.625, 0.25, 0.625, 0.2094, 0.625, 0.25, 0.375, 0.25, 0.375, 0.5, 0.625, 0.5, 0.625, 0.5406, 0.625, 0.5, 0.375, 0.5, 0.375, 0.5406, 0.375, 0.5406, 0.375, 0.5, 0.125, 0.5, 0.125, 0.5406, 0.875, 0.5406, 0.875, 0.5, 0.625, 0.5, 0.625, 0.5406, 0.375, 0.2094, 0.375, 0.25, 0.625, 0.25, 0.625, 0.2094, 0.625, 0.25, 0.375, 0.25, 0.375, 0.5, 0.625, 0.5, 0.625, 0.5406, 0.625, 0.5, 0.375, 0.5, 0.375, 0.5406, 0.375, 0.5406, 0.375, 0.5, 0.125, 0.5, 0.125, 0.5406, 0.875, 0.5406, 0.875, 0.5, 0.625, 0.5, 0.625, 0.5406, 0.375, 0.2094, 0.375, 0.25, 0.625, 0.25, 0.625, 0.2094, 0.625, 0.25, 0.375, 0.25, 0.375, 0.5, 0.625, 0.5, 0.625, 0.5406, 0.625, 0.5, 0.375, 0.5, 0.375, 0.5406, 0.375, 0.5406, 0.375, 0.5, 0.125, 0.5, 0.125, 0.5406, 0.875, 0.5406, 0.875, 0.5, 0.625, 0.5, 0.625, 0.5406, 0.6061, 0.9972, 0.625, 1.0, 0.375, 1.0, 0.375, 0.8362, 0.625, 0.8362, 0.6061, 0.8406, 0.432, 0.8406, 0.432, 0.8615, 0.432, 0.8678, 0.432, 0.8886, 0.432, 0.8949, 0.432, 0.9158, 0.6061, 0.9158, 0.6061, 0.922, 0.432, 0.922, 0.432, 0.9429, 0.6061, 0.9429, 0.6061, 0.9492, 0.432, 0.9492, 0.432, 0.97, 0.6061, 0.97, 0.6061, 0.9763, 0.432, 0.9763, 0.432, 0.9972, 0.6061, 0.8406, 0.625, 0.8362, 0.625, 1.0, 0.6061, 0.9972, 0.6061, 0.9763, 0.6061, 0.97, 0.6061, 0.9492, 0.6061, 0.9429, 0.6061, 0.922, 0.6061, 0.9158, 0.6061, 0.8949, 0.432, 0.8949, 0.432, 0.8886, 0.6061, 0.8886, 0.6061, 0.8678, 0.432, 0.8678, 0.432, 0.8615, 0.6061, 0.8615, 0.0, 0.0, 0.0, 0.0, 0.0, 0.0, 0.0, 0.0, 0.0, 0.0, 0.0, 0.0, 0.0, 0.0, 0.2888, 0.675, 0.2888, 0.5875, 0.0, 0.0, 0.0, 0.0, 0.0, 0.0])
me_cube_001.materials.append(mat_store)
me_cube_001.materials.append(mat_roof)
me_cube_001.materials.append(mat_windows)
me_cube_001.materials.append(mat_storedark)
me_cube_001.materials.append(mat_storelight)
me_cube_001.use_remesh_fix_poles = True
me_cube_001.use_remesh_preserve_attributes = False
me_cube_001.use_mirror_vertex_groups = False
me_cube_001.update()

# ---- objects
ob_shop = bpy.data.objects.new('Shop', me_cube_001)

# ---- transforms, parenting, visibility, modifiers, constraints
ob_shop.location = (0.0, 0.0, 0.0)
ob_shop.rotation_euler = (1.571, -0.0, 0.0)
ob_shop.lineart.crease_threshold = 0.0

# ---- collection membership
col_collection.objects.link(ob_shop)

# ---- scene / render settings (as saved in the file)
scene.frame_start = 1; scene.frame_end = 250; scene.frame_set(1)
scene.render.engine = 'BLENDER_EEVEE_NEXT'
scene.cycles.use_denoising = False
scene.cycles.samples = 128
scene.cycles.sampling_pattern = 'TABULATED_SOBOL'
scene.cycles.use_adaptive_sampling = False
scene.cycles.use_light_tree = False
scene.view_settings.view_transform = 'Filmic'
bpy.context.view_layer.update()

# ---- added for rendering (the .blend has no active camera and no usable light): camera, sun
cam_auto = bpy.data.cameras.new('AutoCamera')
cam_auto.lens = 50.0
cam_auto.sensor_width = 36.0
cam_auto.clip_end = 1198.94
ob_auto_camera = bpy.data.objects.new('AutoCamera', cam_auto)
scene.collection.objects.link(ob_auto_camera)
ob_auto_camera.location = (71.728, -77.9546, 58.8546)
ob_auto_camera.rotation_euler = (1.09748, -7.21219e-08, 0.694738)
scene.camera = ob_auto_camera
light_auto_sun = bpy.data.lights.new('AutoSun', 'SUN')
light_auto_sun.energy = 3.0
light_auto_sun.angle = 0.0523599
ob_auto_sun = bpy.data.objects.new('AutoSun', light_auto_sun)
scene.collection.objects.link(ob_auto_sun)
ob_auto_sun.rotation_euler = (0.872665, 0.174533, 0.523599)
bpy.context.view_layer.update()
